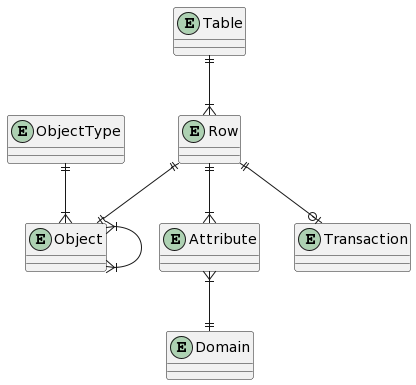

The diagram above was rendered by PlantUML. Its source (embedded in the PNG):
@startuml
entity Attribute {

}

entity Domain {

}

entity Table {

}

entity Row {

}

entity Object {

}

entity Transaction {

}

entity ObjectType {

}

Table ||--|{ Row
Row ||--|| Object
Object }|--|{ Object
Row ||--o| Transaction
Row ||--|{ Attribute
Attribute }|--|| Domain
ObjectType ||--|{ Object
@enduml